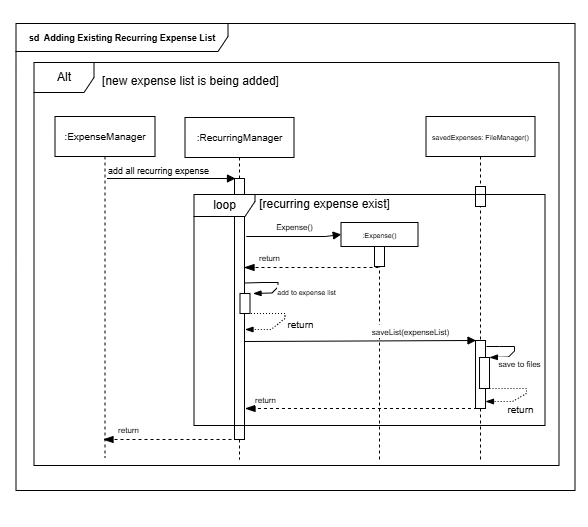

The diagram above was exported from draw.io. Its source (the exported page's mxGraphModel, read from the mxfile embedded in the PNG):
<mxGraphModel dx="910" dy="546" grid="0" gridSize="10" guides="1" tooltips="1" connect="1" arrows="1" fold="1" page="1" pageScale="1" pageWidth="827" pageHeight="1169" background="#ffffff" math="0" shadow="0">
  <root>
    <mxCell id="0" />
    <mxCell id="1" parent="0" />
    <mxCell id="PNHP4SLktkHoPY2fGvlQ-31" value="" style="rounded=0;whiteSpace=wrap;html=1;opacity=0;labelBackgroundColor=none;" parent="1" vertex="1">
      <mxGeometry x="97" y="25" width="586.5" height="526" as="geometry" />
    </mxCell>
    <mxCell id="T9BfV9C-KgUHkGsRCTVB-9" value="&lt;font style=&quot;font-size: 10px;&quot;&gt;:ExpenseManager&lt;/font&gt;" style="shape=umlLifeline;perimeter=lifelinePerimeter;whiteSpace=wrap;html=1;container=1;dropTarget=0;collapsible=0;recursiveResize=0;outlineConnect=0;portConstraint=eastwest;newEdgeStyle={&quot;curved&quot;:0,&quot;rounded&quot;:0};" parent="1" vertex="1">
      <mxGeometry x="151.5" y="141" width="100" height="341" as="geometry" />
    </mxCell>
    <mxCell id="T9BfV9C-KgUHkGsRCTVB-10" value="&lt;font style=&quot;font-size: 10px;&quot;&gt;:RecurringManager&lt;/font&gt;" style="shape=umlLifeline;perimeter=lifelinePerimeter;whiteSpace=wrap;html=1;container=1;dropTarget=0;collapsible=0;recursiveResize=0;outlineConnect=0;portConstraint=eastwest;newEdgeStyle={&quot;curved&quot;:0,&quot;rounded&quot;:0};" parent="1" vertex="1">
      <mxGeometry x="281.5" y="142" width="109" height="342" as="geometry" />
    </mxCell>
    <mxCell id="T9BfV9C-KgUHkGsRCTVB-8" value="" style="html=1;points=[[0,0,0,0,5],[0,1,0,0,-5],[1,0,0,0,5],[1,1,0,0,-5]];perimeter=orthogonalPerimeter;outlineConnect=0;targetShapes=umlLifeline;portConstraint=eastwest;newEdgeStyle={&quot;curved&quot;:0,&quot;rounded&quot;:0};" parent="T9BfV9C-KgUHkGsRCTVB-10" vertex="1">
      <mxGeometry x="49.5" y="61" width="10" height="261" as="geometry" />
    </mxCell>
    <mxCell id="f7vdTilSBIHsjXXg1qja-4" value="" style="html=1;points=[[0,0,0,0,5],[0,1,0,0,-5],[1,0,0,0,5],[1,1,0,0,-5]];perimeter=orthogonalPerimeter;outlineConnect=0;targetShapes=umlLifeline;portConstraint=eastwest;newEdgeStyle={&quot;curved&quot;:0,&quot;rounded&quot;:0};" vertex="1" parent="T9BfV9C-KgUHkGsRCTVB-10">
      <mxGeometry x="55.001823730468686" y="175.9945593261719" width="10" height="20" as="geometry" />
    </mxCell>
    <mxCell id="f7vdTilSBIHsjXXg1qja-5" value="&lt;font style=&quot;font-size: 7px;&quot;&gt;add to expense list&lt;/font&gt;" style="html=1;verticalAlign=bottom;endArrow=blockThin;curved=0;rounded=0;endFill=1;" edge="1" parent="T9BfV9C-KgUHkGsRCTVB-10">
      <mxGeometry x="0.154" y="32" width="80" relative="1" as="geometry">
        <mxPoint x="60" y="165.49" as="sourcePoint" />
        <mxPoint x="67.9958383413462" y="175.99624511718753" as="targetPoint" />
        <Array as="points">
          <mxPoint x="77.9958383413462" y="164.99624511718753" />
          <mxPoint x="92.9958383413462" y="164.99624511718753" />
          <mxPoint x="92.9958383413462" y="169.49624511718753" />
          <mxPoint x="86.9958383413462" y="175.49624511718753" />
        </Array>
        <mxPoint x="6" y="-9" as="offset" />
      </mxGeometry>
    </mxCell>
    <mxCell id="f7vdTilSBIHsjXXg1qja-6" value="&lt;font style=&quot;font-size: 10px;&quot;&gt;return&lt;/font&gt;" style="html=1;verticalAlign=bottom;endArrow=blockThin;curved=0;rounded=0;exitX=1;exitY=0;exitDx=0;exitDy=5;exitPerimeter=0;endFill=1;dashed=1;dashPattern=1 2;" edge="1" parent="T9BfV9C-KgUHkGsRCTVB-10">
      <mxGeometry x="0.0135" y="22" width="80" relative="1" as="geometry">
        <mxPoint x="59.9958383413462" y="195.99624511718753" as="sourcePoint" />
        <mxPoint x="59.9958383413462" y="211.99624511718753" as="targetPoint" />
        <Array as="points">
          <mxPoint x="74.9958383413462" y="195.99624511718753" />
          <mxPoint x="99.9958383413462" y="195.99624511718753" />
          <mxPoint x="99.9958383413462" y="200.99624511718753" />
          <mxPoint x="85.9958383413462" y="211.99624511718753" />
        </Array>
        <mxPoint x="2" y="-2" as="offset" />
      </mxGeometry>
    </mxCell>
    <mxCell id="T9BfV9C-KgUHkGsRCTVB-13" value="&lt;span style=&quot;font-weight: 700; text-wrap-mode: nowrap;&quot;&gt;&lt;font style=&quot;font-size: 9px;&quot;&gt;sd&amp;nbsp; Adding Existing Recurring Expense List&lt;/font&gt;&lt;/span&gt;" style="shape=umlFrame;whiteSpace=wrap;html=1;pointerEvents=0;width=212;height=28;" parent="1" vertex="1">
      <mxGeometry x="112.5" y="48" width="559" height="467" as="geometry" />
    </mxCell>
    <mxCell id="T9BfV9C-KgUHkGsRCTVB-14" value="Alt" style="shape=umlFrame;whiteSpace=wrap;html=1;pointerEvents=0;" parent="1" vertex="1">
      <mxGeometry x="130.5" y="87" width="525" height="403" as="geometry" />
    </mxCell>
    <mxCell id="T9BfV9C-KgUHkGsRCTVB-15" value="[new expense list is being added]" style="text;html=1;align=center;verticalAlign=middle;resizable=0;points=[];autosize=1;strokeColor=none;fillColor=none;" parent="1" vertex="1">
      <mxGeometry x="189.5" y="93" width="195" height="26" as="geometry" />
    </mxCell>
    <mxCell id="T9BfV9C-KgUHkGsRCTVB-17" value="&lt;font style=&quot;font-size: 9px;&quot;&gt;add all recurring expense&lt;/font&gt;" style="html=1;verticalAlign=bottom;endArrow=block;curved=0;rounded=0;" parent="1" edge="1">
      <mxGeometry x="-0.2063" y="-1" width="80" relative="1" as="geometry">
        <mxPoint x="203.50380952380954" y="203.0045593261719" as="sourcePoint" />
        <mxPoint x="332" y="203.0045593261719" as="targetPoint" />
        <Array as="points">
          <mxPoint x="282.48182373046876" y="203.0045593261719" />
        </Array>
        <mxPoint as="offset" />
      </mxGeometry>
    </mxCell>
    <mxCell id="T9BfV9C-KgUHkGsRCTVB-19" value="&lt;font style=&quot;font-size: 7px;&quot;&gt;savedExpenses: FileManager()&lt;/font&gt;" style="shape=umlLifeline;perimeter=lifelinePerimeter;whiteSpace=wrap;html=1;container=1;dropTarget=0;collapsible=0;recursiveResize=0;outlineConnect=0;portConstraint=eastwest;newEdgeStyle={&quot;curved&quot;:0,&quot;rounded&quot;:0};" parent="1" vertex="1">
      <mxGeometry x="522.5" y="141" width="109" height="344" as="geometry" />
    </mxCell>
    <mxCell id="T9BfV9C-KgUHkGsRCTVB-20" value="" style="html=1;points=[[0,0,0,0,5],[0,1,0,0,-5],[1,0,0,0,5],[1,1,0,0,-5]];perimeter=orthogonalPerimeter;outlineConnect=0;targetShapes=umlLifeline;portConstraint=eastwest;newEdgeStyle={&quot;curved&quot;:0,&quot;rounded&quot;:0};" parent="T9BfV9C-KgUHkGsRCTVB-19" vertex="1">
      <mxGeometry x="49.501823730468686" y="70.00455932617189" width="10" height="20" as="geometry" />
    </mxCell>
    <mxCell id="T9BfV9C-KgUHkGsRCTVB-28" value="" style="html=1;points=[[0,0,0,0,5],[0,1,0,0,-5],[1,0,0,0,5],[1,1,0,0,-5]];perimeter=orthogonalPerimeter;outlineConnect=0;targetShapes=umlLifeline;portConstraint=eastwest;newEdgeStyle={&quot;curved&quot;:0,&quot;rounded&quot;:0};" parent="T9BfV9C-KgUHkGsRCTVB-19" vertex="1">
      <mxGeometry x="49.51" y="224" width="10" height="68" as="geometry" />
    </mxCell>
    <mxCell id="T9BfV9C-KgUHkGsRCTVB-31" value="&lt;font style=&quot;font-size: 8px;&quot;&gt;save to files&lt;/font&gt;" style="html=1;verticalAlign=bottom;endArrow=blockThin;curved=0;rounded=0;endFill=1;" parent="T9BfV9C-KgUHkGsRCTVB-19" edge="1">
      <mxGeometry x="0.3664" y="19" width="80" relative="1" as="geometry">
        <mxPoint x="60.505838341346134" y="229.99624511718753" as="sourcePoint" />
        <mxPoint x="63.505838341346134" y="240.99624511718753" as="targetPoint" />
        <Array as="points">
          <mxPoint x="73.50583834134613" y="229.99624511718753" />
          <mxPoint x="88.50583834134613" y="229.99624511718753" />
          <mxPoint x="88.50583834134613" y="234.49624511718753" />
          <mxPoint x="82.50583834134613" y="240.49624511718753" />
        </Array>
        <mxPoint x="11" y="-3" as="offset" />
      </mxGeometry>
    </mxCell>
    <mxCell id="T9BfV9C-KgUHkGsRCTVB-32" value="&lt;font style=&quot;font-size: 10px;&quot;&gt;return&lt;/font&gt;" style="html=1;verticalAlign=bottom;endArrow=blockThin;curved=0;rounded=0;exitX=1;exitY=0;exitDx=0;exitDy=5;exitPerimeter=0;endFill=1;dashed=1;dashPattern=1 2;" parent="T9BfV9C-KgUHkGsRCTVB-19" edge="1">
      <mxGeometry x="0.3873" y="19" width="80" relative="1" as="geometry">
        <mxPoint x="60.495838341346136" y="271.9962451171875" as="sourcePoint" />
        <mxPoint x="59.49999999999999" y="284.9962451171875" as="targetPoint" />
        <Array as="points">
          <mxPoint x="75.49583834134613" y="271.9962451171875" />
          <mxPoint x="100.49583834134613" y="271.9962451171875" />
          <mxPoint x="100.49583834134613" y="276.9962451171875" />
          <mxPoint x="86.49583834134613" y="284.9962451171875" />
        </Array>
        <mxPoint x="8" y="-2" as="offset" />
      </mxGeometry>
    </mxCell>
    <mxCell id="T9BfV9C-KgUHkGsRCTVB-29" value="" style="html=1;points=[[0,0,0,0,5],[0,1,0,0,-5],[1,0,0,0,5],[1,1,0,0,-5]];perimeter=orthogonalPerimeter;outlineConnect=0;targetShapes=umlLifeline;portConstraint=eastwest;newEdgeStyle={&quot;curved&quot;:0,&quot;rounded&quot;:0};" parent="T9BfV9C-KgUHkGsRCTVB-19" vertex="1">
      <mxGeometry x="53.51" y="241" width="10" height="31" as="geometry" />
    </mxCell>
    <mxCell id="T9BfV9C-KgUHkGsRCTVB-21" value="&lt;font style=&quot;font-size: 7px;&quot;&gt;:Expense()&lt;/font&gt;" style="shape=umlLifeline;perimeter=lifelinePerimeter;whiteSpace=wrap;html=1;container=1;dropTarget=0;collapsible=0;recursiveResize=0;outlineConnect=0;portConstraint=eastwest;newEdgeStyle={&quot;curved&quot;:0,&quot;rounded&quot;:0};size=24;" parent="1" vertex="1">
      <mxGeometry x="437.5" y="247" width="77" height="238" as="geometry" />
    </mxCell>
    <mxCell id="T9BfV9C-KgUHkGsRCTVB-22" value="" style="html=1;points=[[0,0,0,0,5],[0,1,0,0,-5],[1,0,0,0,5],[1,1,0,0,-5]];perimeter=orthogonalPerimeter;outlineConnect=0;targetShapes=umlLifeline;portConstraint=eastwest;newEdgeStyle={&quot;curved&quot;:0,&quot;rounded&quot;:0};" parent="T9BfV9C-KgUHkGsRCTVB-21" vertex="1">
      <mxGeometry x="33.501823730468686" y="24.004559326171886" width="10" height="20" as="geometry" />
    </mxCell>
    <mxCell id="T9BfV9C-KgUHkGsRCTVB-23" value="&lt;font style=&quot;font-size: 8px;&quot;&gt;Expense()&lt;/font&gt;" style="html=1;verticalAlign=bottom;endArrow=block;curved=0;rounded=0;" parent="1" edge="1">
      <mxGeometry x="0.0038" y="1" width="80" relative="1" as="geometry">
        <mxPoint x="342.75380952380954" y="261.0045593261719" as="sourcePoint" />
        <mxPoint x="437.75" y="259" as="targetPoint" />
        <Array as="points">
          <mxPoint x="421.7318237304687" y="261.0045593261719" />
        </Array>
        <mxPoint as="offset" />
      </mxGeometry>
    </mxCell>
    <mxCell id="T9BfV9C-KgUHkGsRCTVB-34" value="&lt;font style=&quot;font-size: 8px;&quot;&gt;return&lt;/font&gt;" style="html=1;verticalAlign=bottom;endArrow=blockThin;dashed=1;endSize=8;curved=0;rounded=0;endFill=1;" parent="1" edge="1">
      <mxGeometry x="0.6282" y="-1" relative="1" as="geometry">
        <mxPoint x="199.5" y="464" as="targetPoint" />
        <mxPoint x="333.99766207181483" y="464.00080444335936" as="sourcePoint" />
        <mxPoint as="offset" />
      </mxGeometry>
    </mxCell>
    <mxCell id="f7vdTilSBIHsjXXg1qja-1" value="loop" style="shape=umlFrame;whiteSpace=wrap;html=1;pointerEvents=0;width=61;height=22;" vertex="1" parent="1">
      <mxGeometry x="290.5" y="219" width="351" height="231" as="geometry" />
    </mxCell>
    <mxCell id="f7vdTilSBIHsjXXg1qja-2" value="[recurring expense exist]" style="text;html=1;align=center;verticalAlign=middle;resizable=0;points=[];autosize=1;strokeColor=none;fillColor=none;" vertex="1" parent="1">
      <mxGeometry x="346.5" y="216" width="149" height="26" as="geometry" />
    </mxCell>
    <mxCell id="f7vdTilSBIHsjXXg1qja-3" value="&lt;font style=&quot;font-size: 8px;&quot;&gt;return&lt;/font&gt;" style="html=1;verticalAlign=bottom;endArrow=blockThin;dashed=1;endSize=8;curved=0;rounded=0;endFill=1;" edge="1" parent="1">
      <mxGeometry x="0.6282" y="-1" relative="1" as="geometry">
        <mxPoint x="340.5" y="292" as="targetPoint" />
        <mxPoint x="474.99766207181483" y="292.00080444335936" as="sourcePoint" />
        <mxPoint as="offset" />
      </mxGeometry>
    </mxCell>
    <mxCell id="f7vdTilSBIHsjXXg1qja-7" value="&lt;font style=&quot;font-size: 8px;&quot;&gt;saveList(expenseList)&lt;/font&gt;" style="html=1;verticalAlign=bottom;endArrow=block;curved=0;rounded=0;entryX=0;entryY=0;entryDx=0;entryDy=5;entryPerimeter=0;" edge="1" parent="1">
      <mxGeometry x="0.4358" width="80" relative="1" as="geometry">
        <mxPoint x="341.5" y="366" as="sourcePoint" />
        <mxPoint x="572.4958383413461" y="364.9962451171875" as="targetPoint" />
        <Array as="points" />
        <mxPoint as="offset" />
      </mxGeometry>
    </mxCell>
    <mxCell id="f7vdTilSBIHsjXXg1qja-8" value="&lt;font style=&quot;font-size: 8px;&quot;&gt;return&lt;/font&gt;" style="html=1;verticalAlign=bottom;endArrow=blockThin;dashed=1;endSize=8;curved=0;rounded=0;endFill=1;" edge="1" parent="1">
      <mxGeometry x="0.8182" relative="1" as="geometry">
        <mxPoint x="341.5" y="433" as="targetPoint" />
        <mxPoint x="573.4976620718148" y="433.00080444335936" as="sourcePoint" />
        <mxPoint as="offset" />
      </mxGeometry>
    </mxCell>
  </root>
</mxGraphModel>